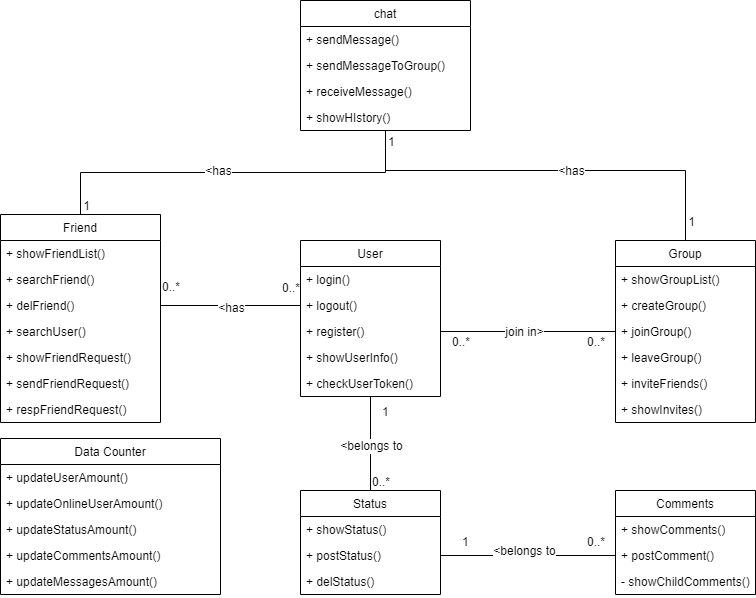

The diagram above was exported from draw.io. Its source (the exported page's mxGraphModel, read from the mxfile embedded in the PNG):
<mxGraphModel dx="2074" dy="1875" grid="1" gridSize="10" guides="1" tooltips="1" connect="1" arrows="1" fold="1" page="1" pageScale="1" pageWidth="827" pageHeight="1169" math="0" shadow="0">
  <root>
    <mxCell id="0" />
    <mxCell id="1" parent="0" />
    <mxCell id="mwsORzRh_fpaFeg_YUbY-1" value="User" style="swimlane;fontStyle=0;childLayout=stackLayout;horizontal=1;startSize=26;fillColor=none;horizontalStack=0;resizeParent=1;resizeParentMax=0;resizeLast=0;collapsible=1;marginBottom=0;" vertex="1" parent="1">
      <mxGeometry x="110" y="-160" width="140" height="156" as="geometry">
        <mxRectangle x="110" y="-160" width="70" height="30" as="alternateBounds" />
      </mxGeometry>
    </mxCell>
    <mxCell id="mwsORzRh_fpaFeg_YUbY-2" value="+ login()" style="text;strokeColor=none;fillColor=none;align=left;verticalAlign=top;spacingLeft=4;spacingRight=4;overflow=hidden;rotatable=0;points=[[0,0.5],[1,0.5]];portConstraint=eastwest;" vertex="1" parent="mwsORzRh_fpaFeg_YUbY-1">
      <mxGeometry y="26" width="140" height="26" as="geometry" />
    </mxCell>
    <mxCell id="mwsORzRh_fpaFeg_YUbY-3" value="+ logout()" style="text;strokeColor=none;fillColor=none;align=left;verticalAlign=top;spacingLeft=4;spacingRight=4;overflow=hidden;rotatable=0;points=[[0,0.5],[1,0.5]];portConstraint=eastwest;" vertex="1" parent="mwsORzRh_fpaFeg_YUbY-1">
      <mxGeometry y="52" width="140" height="26" as="geometry" />
    </mxCell>
    <mxCell id="mwsORzRh_fpaFeg_YUbY-4" value="+ register()" style="text;strokeColor=none;fillColor=none;align=left;verticalAlign=top;spacingLeft=4;spacingRight=4;overflow=hidden;rotatable=0;points=[[0,0.5],[1,0.5]];portConstraint=eastwest;" vertex="1" parent="mwsORzRh_fpaFeg_YUbY-1">
      <mxGeometry y="78" width="140" height="26" as="geometry" />
    </mxCell>
    <mxCell id="mwsORzRh_fpaFeg_YUbY-5" value="+ showUserInfo()" style="text;strokeColor=none;fillColor=none;align=left;verticalAlign=top;spacingLeft=4;spacingRight=4;overflow=hidden;rotatable=0;points=[[0,0.5],[1,0.5]];portConstraint=eastwest;" vertex="1" parent="mwsORzRh_fpaFeg_YUbY-1">
      <mxGeometry y="104" width="140" height="26" as="geometry" />
    </mxCell>
    <mxCell id="mwsORzRh_fpaFeg_YUbY-6" value="+ checkUserToken()" style="text;strokeColor=none;fillColor=none;align=left;verticalAlign=top;spacingLeft=4;spacingRight=4;overflow=hidden;rotatable=0;points=[[0,0.5],[1,0.5]];portConstraint=eastwest;" vertex="1" parent="mwsORzRh_fpaFeg_YUbY-1">
      <mxGeometry y="130" width="140" height="26" as="geometry" />
    </mxCell>
    <mxCell id="mwsORzRh_fpaFeg_YUbY-7" value="Friend" style="swimlane;fontStyle=0;childLayout=stackLayout;horizontal=1;startSize=26;fillColor=none;horizontalStack=0;resizeParent=1;resizeParentMax=0;resizeLast=0;collapsible=1;marginBottom=0;" vertex="1" parent="1">
      <mxGeometry x="-190" y="-186" width="160" height="208" as="geometry">
        <mxRectangle x="175" y="-208" width="70" height="30" as="alternateBounds" />
      </mxGeometry>
    </mxCell>
    <mxCell id="mwsORzRh_fpaFeg_YUbY-8" value="+ showFriendList()" style="text;strokeColor=none;fillColor=none;align=left;verticalAlign=top;spacingLeft=4;spacingRight=4;overflow=hidden;rotatable=0;points=[[0,0.5],[1,0.5]];portConstraint=eastwest;" vertex="1" parent="mwsORzRh_fpaFeg_YUbY-7">
      <mxGeometry y="26" width="160" height="26" as="geometry" />
    </mxCell>
    <mxCell id="mwsORzRh_fpaFeg_YUbY-9" value="+ searchFriend()" style="text;strokeColor=none;fillColor=none;align=left;verticalAlign=top;spacingLeft=4;spacingRight=4;overflow=hidden;rotatable=0;points=[[0,0.5],[1,0.5]];portConstraint=eastwest;" vertex="1" parent="mwsORzRh_fpaFeg_YUbY-7">
      <mxGeometry y="52" width="160" height="26" as="geometry" />
    </mxCell>
    <mxCell id="mwsORzRh_fpaFeg_YUbY-10" value="+ delFriend()" style="text;strokeColor=none;fillColor=none;align=left;verticalAlign=top;spacingLeft=4;spacingRight=4;overflow=hidden;rotatable=0;points=[[0,0.5],[1,0.5]];portConstraint=eastwest;" vertex="1" parent="mwsORzRh_fpaFeg_YUbY-7">
      <mxGeometry y="78" width="160" height="26" as="geometry" />
    </mxCell>
    <mxCell id="mwsORzRh_fpaFeg_YUbY-11" value="+ searchUser()" style="text;strokeColor=none;fillColor=none;align=left;verticalAlign=top;spacingLeft=4;spacingRight=4;overflow=hidden;rotatable=0;points=[[0,0.5],[1,0.5]];portConstraint=eastwest;" vertex="1" parent="mwsORzRh_fpaFeg_YUbY-7">
      <mxGeometry y="104" width="160" height="26" as="geometry" />
    </mxCell>
    <mxCell id="mwsORzRh_fpaFeg_YUbY-12" value="+ showFriendRequest()" style="text;strokeColor=none;fillColor=none;align=left;verticalAlign=top;spacingLeft=4;spacingRight=4;overflow=hidden;rotatable=0;points=[[0,0.5],[1,0.5]];portConstraint=eastwest;" vertex="1" parent="mwsORzRh_fpaFeg_YUbY-7">
      <mxGeometry y="130" width="160" height="26" as="geometry" />
    </mxCell>
    <mxCell id="mwsORzRh_fpaFeg_YUbY-13" value="+ sendFriendRequest()" style="text;strokeColor=none;fillColor=none;align=left;verticalAlign=top;spacingLeft=4;spacingRight=4;overflow=hidden;rotatable=0;points=[[0,0.5],[1,0.5]];portConstraint=eastwest;" vertex="1" parent="mwsORzRh_fpaFeg_YUbY-7">
      <mxGeometry y="156" width="160" height="26" as="geometry" />
    </mxCell>
    <mxCell id="mwsORzRh_fpaFeg_YUbY-14" value="+ respFriendRequest()" style="text;strokeColor=none;fillColor=none;align=left;verticalAlign=top;spacingLeft=4;spacingRight=4;overflow=hidden;rotatable=0;points=[[0,0.5],[1,0.5]];portConstraint=eastwest;" vertex="1" parent="mwsORzRh_fpaFeg_YUbY-7">
      <mxGeometry y="182" width="160" height="26" as="geometry" />
    </mxCell>
    <mxCell id="mwsORzRh_fpaFeg_YUbY-15" value="Group" style="swimlane;fontStyle=0;childLayout=stackLayout;horizontal=1;startSize=26;fillColor=none;horizontalStack=0;resizeParent=1;resizeParentMax=0;resizeLast=0;collapsible=1;marginBottom=0;" vertex="1" parent="1">
      <mxGeometry x="425" y="-160" width="140" height="182" as="geometry" />
    </mxCell>
    <mxCell id="mwsORzRh_fpaFeg_YUbY-16" value="+ showGroupList()" style="text;strokeColor=none;fillColor=none;align=left;verticalAlign=top;spacingLeft=4;spacingRight=4;overflow=hidden;rotatable=0;points=[[0,0.5],[1,0.5]];portConstraint=eastwest;" vertex="1" parent="mwsORzRh_fpaFeg_YUbY-15">
      <mxGeometry y="26" width="140" height="26" as="geometry" />
    </mxCell>
    <mxCell id="mwsORzRh_fpaFeg_YUbY-17" value="+ createGroup()" style="text;strokeColor=none;fillColor=none;align=left;verticalAlign=top;spacingLeft=4;spacingRight=4;overflow=hidden;rotatable=0;points=[[0,0.5],[1,0.5]];portConstraint=eastwest;" vertex="1" parent="mwsORzRh_fpaFeg_YUbY-15">
      <mxGeometry y="52" width="140" height="26" as="geometry" />
    </mxCell>
    <mxCell id="mwsORzRh_fpaFeg_YUbY-18" value="+ joinGroup()" style="text;strokeColor=none;fillColor=none;align=left;verticalAlign=top;spacingLeft=4;spacingRight=4;overflow=hidden;rotatable=0;points=[[0,0.5],[1,0.5]];portConstraint=eastwest;" vertex="1" parent="mwsORzRh_fpaFeg_YUbY-15">
      <mxGeometry y="78" width="140" height="26" as="geometry" />
    </mxCell>
    <mxCell id="mwsORzRh_fpaFeg_YUbY-19" value="+ leaveGroup()" style="text;strokeColor=none;fillColor=none;align=left;verticalAlign=top;spacingLeft=4;spacingRight=4;overflow=hidden;rotatable=0;points=[[0,0.5],[1,0.5]];portConstraint=eastwest;" vertex="1" parent="mwsORzRh_fpaFeg_YUbY-15">
      <mxGeometry y="104" width="140" height="26" as="geometry" />
    </mxCell>
    <mxCell id="mwsORzRh_fpaFeg_YUbY-20" value="+ inviteFriends()" style="text;strokeColor=none;fillColor=none;align=left;verticalAlign=top;spacingLeft=4;spacingRight=4;overflow=hidden;rotatable=0;points=[[0,0.5],[1,0.5]];portConstraint=eastwest;" vertex="1" parent="mwsORzRh_fpaFeg_YUbY-15">
      <mxGeometry y="130" width="140" height="26" as="geometry" />
    </mxCell>
    <mxCell id="mwsORzRh_fpaFeg_YUbY-21" value="+ showInvites()" style="text;strokeColor=none;fillColor=none;align=left;verticalAlign=top;spacingLeft=4;spacingRight=4;overflow=hidden;rotatable=0;points=[[0,0.5],[1,0.5]];portConstraint=eastwest;" vertex="1" parent="mwsORzRh_fpaFeg_YUbY-15">
      <mxGeometry y="156" width="140" height="26" as="geometry" />
    </mxCell>
    <mxCell id="mwsORzRh_fpaFeg_YUbY-22" value="Status" style="swimlane;fontStyle=0;childLayout=stackLayout;horizontal=1;startSize=26;fillColor=none;horizontalStack=0;resizeParent=1;resizeParentMax=0;resizeLast=0;collapsible=1;marginBottom=0;" vertex="1" parent="1">
      <mxGeometry x="110" y="90" width="140" height="104" as="geometry">
        <mxRectangle x="550" y="130" width="70" height="30" as="alternateBounds" />
      </mxGeometry>
    </mxCell>
    <mxCell id="mwsORzRh_fpaFeg_YUbY-23" value="+ showStatus()" style="text;strokeColor=none;fillColor=none;align=left;verticalAlign=top;spacingLeft=4;spacingRight=4;overflow=hidden;rotatable=0;points=[[0,0.5],[1,0.5]];portConstraint=eastwest;" vertex="1" parent="mwsORzRh_fpaFeg_YUbY-22">
      <mxGeometry y="26" width="140" height="26" as="geometry" />
    </mxCell>
    <mxCell id="mwsORzRh_fpaFeg_YUbY-24" value="+ postStatus()" style="text;strokeColor=none;fillColor=none;align=left;verticalAlign=top;spacingLeft=4;spacingRight=4;overflow=hidden;rotatable=0;points=[[0,0.5],[1,0.5]];portConstraint=eastwest;" vertex="1" parent="mwsORzRh_fpaFeg_YUbY-22">
      <mxGeometry y="52" width="140" height="26" as="geometry" />
    </mxCell>
    <mxCell id="mwsORzRh_fpaFeg_YUbY-25" value="+ delStatus()" style="text;strokeColor=none;fillColor=none;align=left;verticalAlign=top;spacingLeft=4;spacingRight=4;overflow=hidden;rotatable=0;points=[[0,0.5],[1,0.5]];portConstraint=eastwest;" vertex="1" parent="mwsORzRh_fpaFeg_YUbY-22">
      <mxGeometry y="78" width="140" height="26" as="geometry" />
    </mxCell>
    <mxCell id="mwsORzRh_fpaFeg_YUbY-26" value="Comments" style="swimlane;fontStyle=0;childLayout=stackLayout;horizontal=1;startSize=26;fillColor=none;horizontalStack=0;resizeParent=1;resizeParentMax=0;resizeLast=0;collapsible=1;marginBottom=0;" vertex="1" parent="1">
      <mxGeometry x="425" y="90" width="140" height="104" as="geometry" />
    </mxCell>
    <mxCell id="mwsORzRh_fpaFeg_YUbY-27" value="+ showComments()" style="text;strokeColor=none;fillColor=none;align=left;verticalAlign=top;spacingLeft=4;spacingRight=4;overflow=hidden;rotatable=0;points=[[0,0.5],[1,0.5]];portConstraint=eastwest;" vertex="1" parent="mwsORzRh_fpaFeg_YUbY-26">
      <mxGeometry y="26" width="140" height="26" as="geometry" />
    </mxCell>
    <mxCell id="mwsORzRh_fpaFeg_YUbY-28" value="+ postComment()" style="text;strokeColor=none;fillColor=none;align=left;verticalAlign=top;spacingLeft=4;spacingRight=4;overflow=hidden;rotatable=0;points=[[0,0.5],[1,0.5]];portConstraint=eastwest;" vertex="1" parent="mwsORzRh_fpaFeg_YUbY-26">
      <mxGeometry y="52" width="140" height="26" as="geometry" />
    </mxCell>
    <mxCell id="mwsORzRh_fpaFeg_YUbY-29" value="- showChildComments()" style="text;strokeColor=none;fillColor=none;align=left;verticalAlign=top;spacingLeft=4;spacingRight=4;overflow=hidden;rotatable=0;points=[[0,0.5],[1,0.5]];portConstraint=eastwest;" vertex="1" parent="mwsORzRh_fpaFeg_YUbY-26">
      <mxGeometry y="78" width="140" height="26" as="geometry" />
    </mxCell>
    <mxCell id="mwsORzRh_fpaFeg_YUbY-30" value="chat" style="swimlane;fontStyle=0;childLayout=stackLayout;horizontal=1;startSize=26;fillColor=none;horizontalStack=0;resizeParent=1;resizeParentMax=0;resizeLast=0;collapsible=1;marginBottom=0;" vertex="1" parent="1">
      <mxGeometry x="110" y="-400" width="170" height="130" as="geometry">
        <mxRectangle x="-190" y="-400" width="60" height="30" as="alternateBounds" />
      </mxGeometry>
    </mxCell>
    <mxCell id="mwsORzRh_fpaFeg_YUbY-31" value="+ sendMessage()" style="text;strokeColor=none;fillColor=none;align=left;verticalAlign=top;spacingLeft=4;spacingRight=4;overflow=hidden;rotatable=0;points=[[0,0.5],[1,0.5]];portConstraint=eastwest;" vertex="1" parent="mwsORzRh_fpaFeg_YUbY-30">
      <mxGeometry y="26" width="170" height="26" as="geometry" />
    </mxCell>
    <mxCell id="mwsORzRh_fpaFeg_YUbY-32" value="+ sendMessageToGroup()" style="text;strokeColor=none;fillColor=none;align=left;verticalAlign=top;spacingLeft=4;spacingRight=4;overflow=hidden;rotatable=0;points=[[0,0.5],[1,0.5]];portConstraint=eastwest;" vertex="1" parent="mwsORzRh_fpaFeg_YUbY-30">
      <mxGeometry y="52" width="170" height="26" as="geometry" />
    </mxCell>
    <mxCell id="mwsORzRh_fpaFeg_YUbY-33" value="+ receiveMessage()" style="text;strokeColor=none;fillColor=none;align=left;verticalAlign=top;spacingLeft=4;spacingRight=4;overflow=hidden;rotatable=0;points=[[0,0.5],[1,0.5]];portConstraint=eastwest;" vertex="1" parent="mwsORzRh_fpaFeg_YUbY-30">
      <mxGeometry y="78" width="170" height="26" as="geometry" />
    </mxCell>
    <mxCell id="mwsORzRh_fpaFeg_YUbY-34" value="+ showHIstory()" style="text;strokeColor=none;fillColor=none;align=left;verticalAlign=top;spacingLeft=4;spacingRight=4;overflow=hidden;rotatable=0;points=[[0,0.5],[1,0.5]];portConstraint=eastwest;" vertex="1" parent="mwsORzRh_fpaFeg_YUbY-30">
      <mxGeometry y="104" width="170" height="26" as="geometry" />
    </mxCell>
    <mxCell id="mwsORzRh_fpaFeg_YUbY-35" value="Data Counter" style="swimlane;fontStyle=0;childLayout=stackLayout;horizontal=1;startSize=26;fillColor=none;horizontalStack=0;resizeParent=1;resizeParentMax=0;resizeLast=0;collapsible=1;marginBottom=0;" vertex="1" parent="1">
      <mxGeometry x="-190" y="38" width="220" height="156" as="geometry" />
    </mxCell>
    <mxCell id="mwsORzRh_fpaFeg_YUbY-36" value="+ updateUserAmount()" style="text;strokeColor=none;fillColor=none;align=left;verticalAlign=top;spacingLeft=4;spacingRight=4;overflow=hidden;rotatable=0;points=[[0,0.5],[1,0.5]];portConstraint=eastwest;" vertex="1" parent="mwsORzRh_fpaFeg_YUbY-35">
      <mxGeometry y="26" width="220" height="26" as="geometry" />
    </mxCell>
    <mxCell id="mwsORzRh_fpaFeg_YUbY-37" value="+ updateOnlineUserAmount()" style="text;strokeColor=none;fillColor=none;align=left;verticalAlign=top;spacingLeft=4;spacingRight=4;overflow=hidden;rotatable=0;points=[[0,0.5],[1,0.5]];portConstraint=eastwest;" vertex="1" parent="mwsORzRh_fpaFeg_YUbY-35">
      <mxGeometry y="52" width="220" height="26" as="geometry" />
    </mxCell>
    <mxCell id="mwsORzRh_fpaFeg_YUbY-38" value="+ updateStatusAmount()" style="text;strokeColor=none;fillColor=none;align=left;verticalAlign=top;spacingLeft=4;spacingRight=4;overflow=hidden;rotatable=0;points=[[0,0.5],[1,0.5]];portConstraint=eastwest;" vertex="1" parent="mwsORzRh_fpaFeg_YUbY-35">
      <mxGeometry y="78" width="220" height="26" as="geometry" />
    </mxCell>
    <mxCell id="mwsORzRh_fpaFeg_YUbY-39" value="+ updateCommentsAmount()" style="text;strokeColor=none;fillColor=none;align=left;verticalAlign=top;spacingLeft=4;spacingRight=4;overflow=hidden;rotatable=0;points=[[0,0.5],[1,0.5]];portConstraint=eastwest;" vertex="1" parent="mwsORzRh_fpaFeg_YUbY-35">
      <mxGeometry y="104" width="220" height="26" as="geometry" />
    </mxCell>
    <mxCell id="mwsORzRh_fpaFeg_YUbY-40" value="+ updateMessagesAmount()" style="text;strokeColor=none;fillColor=none;align=left;verticalAlign=top;spacingLeft=4;spacingRight=4;overflow=hidden;rotatable=0;points=[[0,0.5],[1,0.5]];portConstraint=eastwest;" vertex="1" parent="mwsORzRh_fpaFeg_YUbY-35">
      <mxGeometry y="130" width="220" height="26" as="geometry" />
    </mxCell>
    <mxCell id="mwsORzRh_fpaFeg_YUbY-41" value="" style="endArrow=none;html=1;edgeStyle=orthogonalEdgeStyle;rounded=0;entryX=0;entryY=0.5;entryDx=0;entryDy=0;exitX=1;exitY=0.5;exitDx=0;exitDy=0;" edge="1" parent="1" source="mwsORzRh_fpaFeg_YUbY-24" target="mwsORzRh_fpaFeg_YUbY-28">
      <mxGeometry relative="1" as="geometry">
        <mxPoint x="170" y="230" as="sourcePoint" />
        <mxPoint x="50" y="346" as="targetPoint" />
      </mxGeometry>
    </mxCell>
    <mxCell id="mwsORzRh_fpaFeg_YUbY-42" value="1" style="edgeLabel;resizable=0;html=1;align=left;verticalAlign=bottom;" connectable="0" vertex="1" parent="mwsORzRh_fpaFeg_YUbY-41">
      <mxGeometry x="-1" relative="1" as="geometry">
        <mxPoint x="20" y="-5" as="offset" />
      </mxGeometry>
    </mxCell>
    <mxCell id="mwsORzRh_fpaFeg_YUbY-43" value="0..*" style="edgeLabel;resizable=0;html=1;align=right;verticalAlign=bottom;" connectable="0" vertex="1" parent="mwsORzRh_fpaFeg_YUbY-41">
      <mxGeometry x="1" relative="1" as="geometry">
        <mxPoint x="-10" y="-5" as="offset" />
      </mxGeometry>
    </mxCell>
    <mxCell id="mwsORzRh_fpaFeg_YUbY-44" value="&amp;lt;belongs to" style="edgeLabel;html=1;align=center;verticalAlign=middle;resizable=0;points=[];" vertex="1" connectable="0" parent="mwsORzRh_fpaFeg_YUbY-41">
      <mxGeometry x="0.1163" y="2" relative="1" as="geometry">
        <mxPoint x="-15" y="-3" as="offset" />
      </mxGeometry>
    </mxCell>
    <mxCell id="mwsORzRh_fpaFeg_YUbY-45" value="" style="endArrow=none;html=1;edgeStyle=orthogonalEdgeStyle;rounded=0;exitX=1;exitY=0.5;exitDx=0;exitDy=0;entryX=0;entryY=0.5;entryDx=0;entryDy=0;" edge="1" parent="1" source="mwsORzRh_fpaFeg_YUbY-4" target="mwsORzRh_fpaFeg_YUbY-18">
      <mxGeometry relative="1" as="geometry">
        <mxPoint x="190" y="-292" as="sourcePoint" />
        <mxPoint x="190" y="-150" as="targetPoint" />
      </mxGeometry>
    </mxCell>
    <mxCell id="mwsORzRh_fpaFeg_YUbY-46" value="0..*" style="edgeLabel;resizable=0;html=1;align=left;verticalAlign=bottom;" connectable="0" vertex="1" parent="mwsORzRh_fpaFeg_YUbY-45">
      <mxGeometry x="-1" relative="1" as="geometry">
        <mxPoint x="10" y="19" as="offset" />
      </mxGeometry>
    </mxCell>
    <mxCell id="mwsORzRh_fpaFeg_YUbY-47" value="0..*" style="edgeLabel;resizable=0;html=1;align=right;verticalAlign=bottom;" connectable="0" vertex="1" parent="mwsORzRh_fpaFeg_YUbY-45">
      <mxGeometry x="1" relative="1" as="geometry">
        <mxPoint x="-10" y="19" as="offset" />
      </mxGeometry>
    </mxCell>
    <mxCell id="mwsORzRh_fpaFeg_YUbY-48" value="join in&amp;gt;" style="edgeLabel;html=1;align=center;verticalAlign=middle;resizable=0;points=[];" vertex="1" connectable="0" parent="mwsORzRh_fpaFeg_YUbY-45">
      <mxGeometry x="0.0998" relative="1" as="geometry">
        <mxPoint x="-13" as="offset" />
      </mxGeometry>
    </mxCell>
    <mxCell id="mwsORzRh_fpaFeg_YUbY-49" value="" style="endArrow=none;html=1;edgeStyle=orthogonalEdgeStyle;rounded=0;entryX=0.5;entryY=0;entryDx=0;entryDy=0;exitX=0.5;exitY=1;exitDx=0;exitDy=0;" edge="1" parent="1" source="mwsORzRh_fpaFeg_YUbY-1" target="mwsORzRh_fpaFeg_YUbY-22">
      <mxGeometry relative="1" as="geometry">
        <mxPoint x="330" y="20" as="sourcePoint" />
        <mxPoint x="520" y="164.99999999999977" as="targetPoint" />
      </mxGeometry>
    </mxCell>
    <mxCell id="mwsORzRh_fpaFeg_YUbY-50" value="1" style="edgeLabel;resizable=0;html=1;align=left;verticalAlign=bottom;" connectable="0" vertex="1" parent="mwsORzRh_fpaFeg_YUbY-49">
      <mxGeometry x="-1" relative="1" as="geometry">
        <mxPoint x="10" y="24" as="offset" />
      </mxGeometry>
    </mxCell>
    <mxCell id="mwsORzRh_fpaFeg_YUbY-51" value="0..*" style="edgeLabel;resizable=0;html=1;align=right;verticalAlign=bottom;" connectable="0" vertex="1" parent="mwsORzRh_fpaFeg_YUbY-49">
      <mxGeometry x="1" relative="1" as="geometry">
        <mxPoint x="20" as="offset" />
      </mxGeometry>
    </mxCell>
    <mxCell id="mwsORzRh_fpaFeg_YUbY-52" value="&amp;lt;belongs to" style="edgeLabel;html=1;align=center;verticalAlign=middle;resizable=0;points=[];" vertex="1" connectable="0" parent="mwsORzRh_fpaFeg_YUbY-49">
      <mxGeometry x="0.1163" y="2" relative="1" as="geometry">
        <mxPoint x="-2" y="-3" as="offset" />
      </mxGeometry>
    </mxCell>
    <mxCell id="mwsORzRh_fpaFeg_YUbY-53" value="" style="endArrow=none;html=1;edgeStyle=orthogonalEdgeStyle;rounded=0;exitX=0.5;exitY=1.023;exitDx=0;exitDy=0;entryX=0.5;entryY=0;entryDx=0;entryDy=0;exitPerimeter=0;" edge="1" parent="1" source="mwsORzRh_fpaFeg_YUbY-34" target="mwsORzRh_fpaFeg_YUbY-15">
      <mxGeometry relative="1" as="geometry">
        <mxPoint x="494.32000000000016" y="-295.27199999999993" as="sourcePoint" />
        <mxPoint x="435" y="-59" as="targetPoint" />
        <Array as="points">
          <mxPoint x="195" y="-230" />
          <mxPoint x="495" y="-230" />
        </Array>
      </mxGeometry>
    </mxCell>
    <mxCell id="mwsORzRh_fpaFeg_YUbY-54" value="1" style="edgeLabel;resizable=0;html=1;align=left;verticalAlign=bottom;" connectable="0" vertex="1" parent="mwsORzRh_fpaFeg_YUbY-53">
      <mxGeometry x="-1" relative="1" as="geometry">
        <mxPoint x="1" y="19" as="offset" />
      </mxGeometry>
    </mxCell>
    <mxCell id="mwsORzRh_fpaFeg_YUbY-55" value="1" style="edgeLabel;resizable=0;html=1;align=right;verticalAlign=bottom;" connectable="0" vertex="1" parent="mwsORzRh_fpaFeg_YUbY-53">
      <mxGeometry x="1" relative="1" as="geometry">
        <mxPoint x="10" y="-10" as="offset" />
      </mxGeometry>
    </mxCell>
    <mxCell id="mwsORzRh_fpaFeg_YUbY-56" value="&amp;lt;has" style="edgeLabel;html=1;align=center;verticalAlign=middle;resizable=0;points=[];" vertex="1" connectable="0" parent="mwsORzRh_fpaFeg_YUbY-53">
      <mxGeometry x="0.0998" relative="1" as="geometry">
        <mxPoint as="offset" />
      </mxGeometry>
    </mxCell>
    <mxCell id="mwsORzRh_fpaFeg_YUbY-57" value="" style="endArrow=none;html=1;edgeStyle=orthogonalEdgeStyle;rounded=0;entryX=0.5;entryY=0;entryDx=0;entryDy=0;exitX=0.5;exitY=1;exitDx=0;exitDy=0;" edge="1" parent="1" source="mwsORzRh_fpaFeg_YUbY-30" target="mwsORzRh_fpaFeg_YUbY-7">
      <mxGeometry relative="1" as="geometry">
        <mxPoint x="-90" y="-280" as="sourcePoint" />
        <mxPoint x="70" y="-280" as="targetPoint" />
      </mxGeometry>
    </mxCell>
    <mxCell id="mwsORzRh_fpaFeg_YUbY-58" value="1" style="edgeLabel;resizable=0;html=1;align=right;verticalAlign=bottom;" connectable="0" vertex="1" parent="mwsORzRh_fpaFeg_YUbY-57">
      <mxGeometry x="1" relative="1" as="geometry">
        <mxPoint x="10" as="offset" />
      </mxGeometry>
    </mxCell>
    <mxCell id="mwsORzRh_fpaFeg_YUbY-59" value="&amp;lt;has" style="edgeLabel;html=1;align=center;verticalAlign=middle;resizable=0;points=[];" vertex="1" connectable="0" parent="mwsORzRh_fpaFeg_YUbY-57">
      <mxGeometry x="0.0784" y="-2" relative="1" as="geometry">
        <mxPoint as="offset" />
      </mxGeometry>
    </mxCell>
    <mxCell id="mwsORzRh_fpaFeg_YUbY-60" value="" style="endArrow=none;html=1;edgeStyle=orthogonalEdgeStyle;rounded=0;exitX=0;exitY=0.5;exitDx=0;exitDy=0;entryX=1;entryY=0.5;entryDx=0;entryDy=0;" edge="1" parent="1" source="mwsORzRh_fpaFeg_YUbY-3" target="mwsORzRh_fpaFeg_YUbY-10">
      <mxGeometry relative="1" as="geometry">
        <mxPoint x="400" y="-310" as="sourcePoint" />
        <mxPoint x="460" y="90" as="targetPoint" />
        <Array as="points">
          <mxPoint x="40" y="-95" />
          <mxPoint x="40" y="-95" />
        </Array>
      </mxGeometry>
    </mxCell>
    <mxCell id="mwsORzRh_fpaFeg_YUbY-61" value="0..*" style="edgeLabel;resizable=0;html=1;align=left;verticalAlign=bottom;" connectable="0" vertex="1" parent="mwsORzRh_fpaFeg_YUbY-60">
      <mxGeometry x="-1" relative="1" as="geometry">
        <mxPoint x="-20" y="-9" as="offset" />
      </mxGeometry>
    </mxCell>
    <mxCell id="mwsORzRh_fpaFeg_YUbY-62" value="0..*" style="edgeLabel;resizable=0;html=1;align=right;verticalAlign=bottom;" connectable="0" vertex="1" parent="mwsORzRh_fpaFeg_YUbY-60">
      <mxGeometry x="1" relative="1" as="geometry">
        <mxPoint x="20" y="-10" as="offset" />
      </mxGeometry>
    </mxCell>
    <mxCell id="mwsORzRh_fpaFeg_YUbY-63" value="&amp;lt;has" style="edgeLabel;html=1;align=center;verticalAlign=middle;resizable=0;points=[];" vertex="1" connectable="0" parent="mwsORzRh_fpaFeg_YUbY-60">
      <mxGeometry x="-0.1832" y="2" relative="1" as="geometry">
        <mxPoint x="-13" as="offset" />
      </mxGeometry>
    </mxCell>
  </root>
</mxGraphModel>